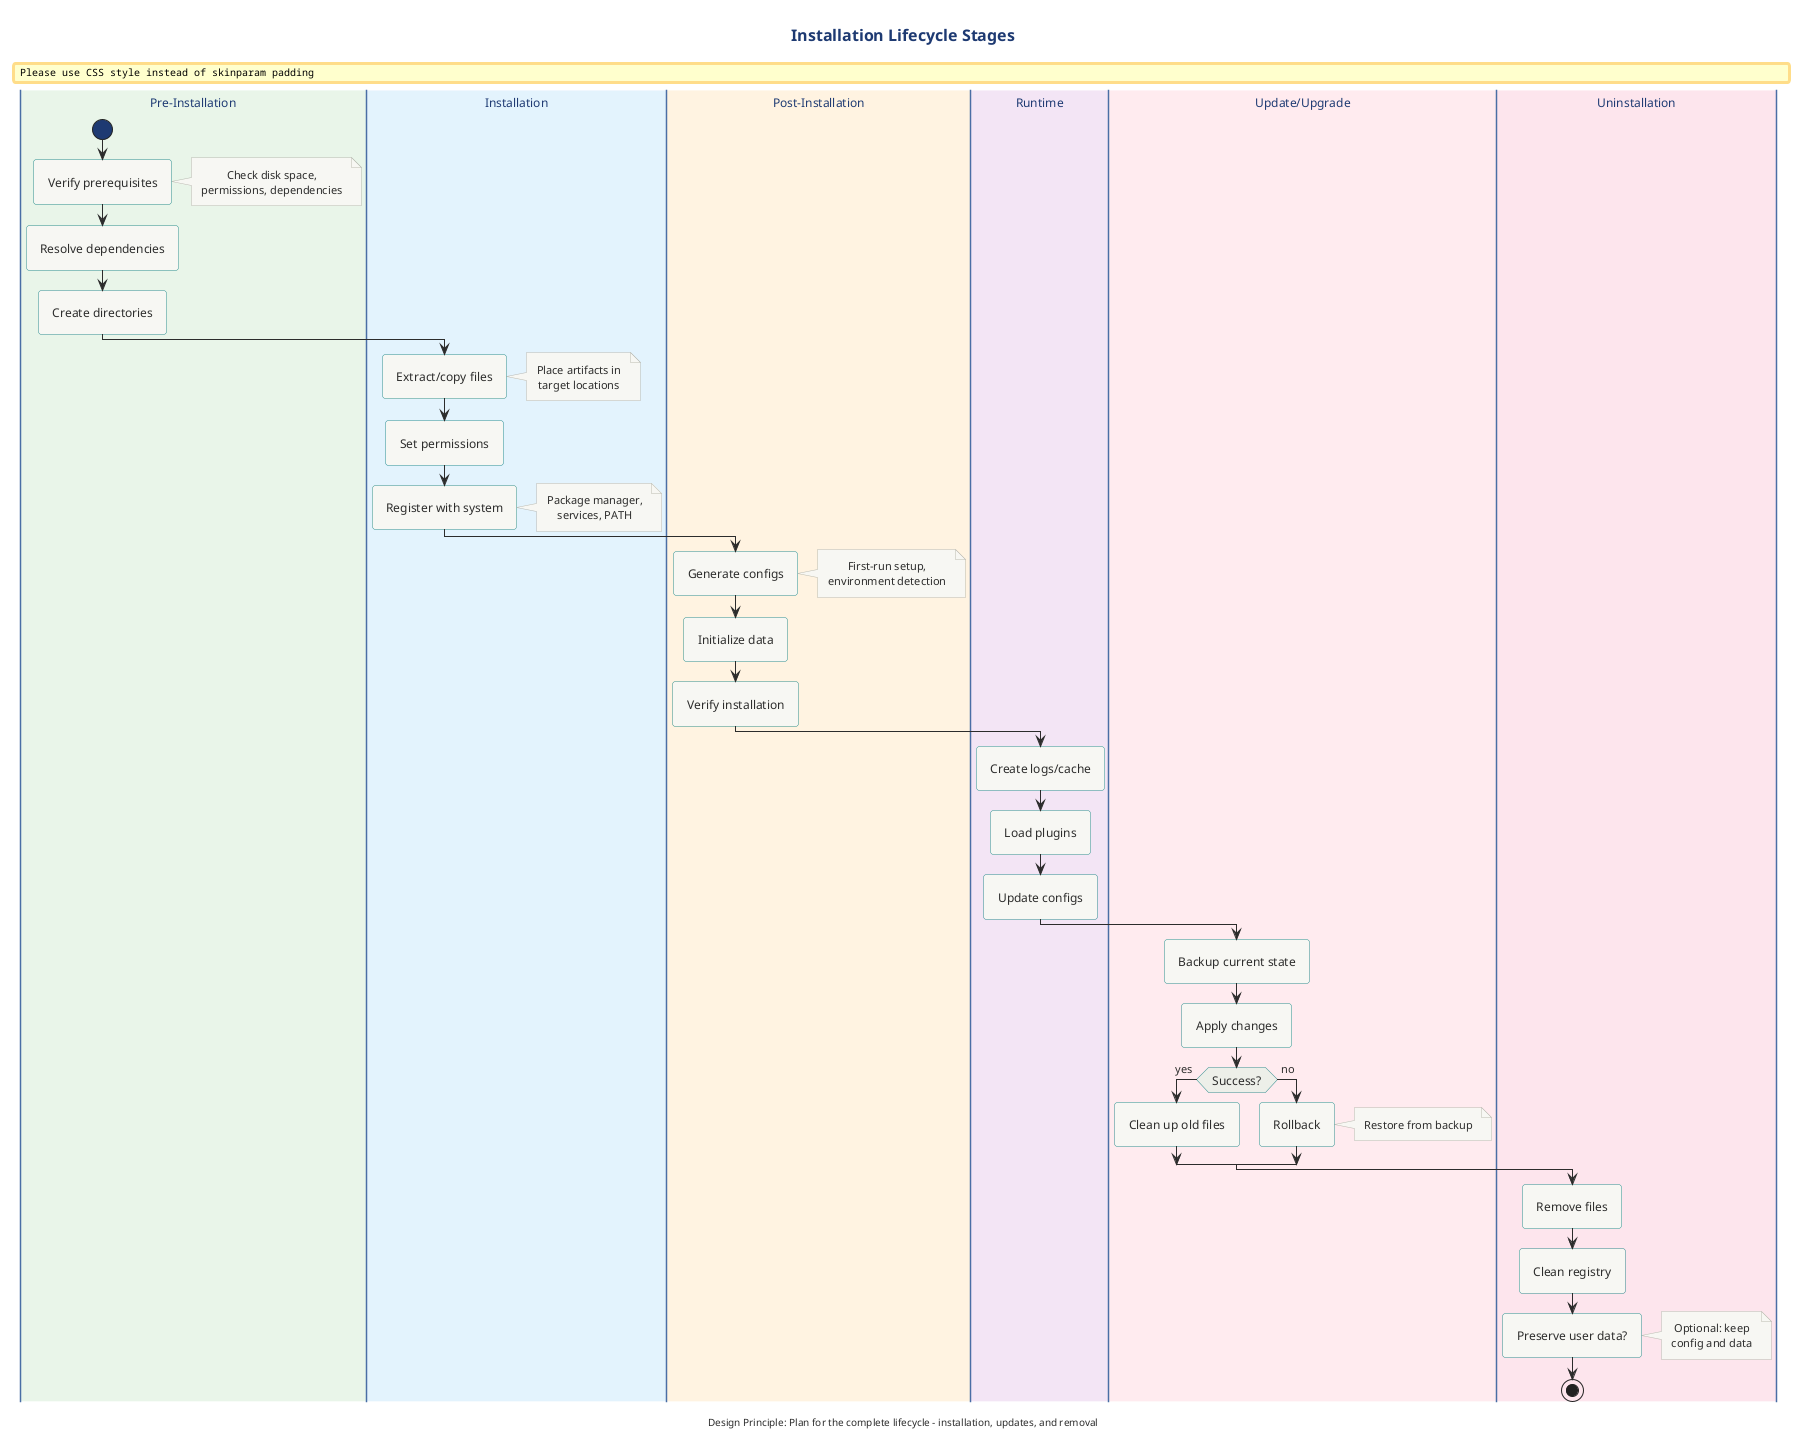

The diagram above was rendered by PlantUML. Its source (embedded in the PNG):
@startuml

title Installation Lifecycle Stages

!include ../../../../../../tooling/styles/plantuml/behavioral/activity-diagram-style.iuml

|#E8F5E9| Pre-Installation |
start
:Verify prerequisites;
note right: Check disk space,\npermissions, dependencies
:Resolve dependencies;
:Create directories;

|#E3F2FD| Installation |
:Extract/copy files;
note right: Place artifacts in\ntarget locations
:Set permissions;
:Register with system;
note right: Package manager,\nservices, PATH

|#FFF3E0| Post-Installation |
:Generate configs;
note right: First-run setup,\nenvironment detection
:Initialize data;
:Verify installation;

|#F3E5F5| Runtime |
:Create logs/cache;
:Load plugins;
:Update configs;

|#FFEBEE| Update/Upgrade |
:Backup current state;
:Apply changes;
if (Success?) then (yes)
    :Clean up old files;
else (no)
    :Rollback;
    note right: Restore from backup
endif

|#FCE4EC| Uninstallation |
:Remove files;
:Clean registry;
:Preserve user data?;
note right: Optional: keep\nconfig and data
stop

center footer Design Principle: Plan for the complete lifecycle - installation, updates, and removal
@enduml